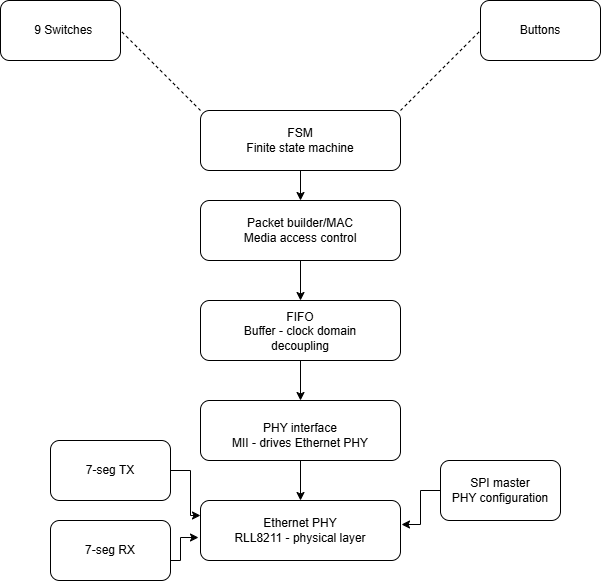

The diagram above was exported from draw.io. Its source (the exported page's mxGraphModel, read from the mxfile embedded in the PNG):
<mxGraphModel dx="1414" dy="777" grid="1" gridSize="10" guides="1" tooltips="1" connect="1" arrows="1" fold="1" page="1" pageScale="1" pageWidth="850" pageHeight="1100" math="0" shadow="0">
  <root>
    <mxCell id="0" />
    <mxCell id="1" parent="0" />
    <mxCell id="MFFHOVkz15uRZe3bjzEb-1" parent="1" style="rounded=1;whiteSpace=wrap;html=1;" value="" vertex="1">
      <mxGeometry height="60" width="120" x="120" y="40" as="geometry" />
    </mxCell>
    <mxCell id="MFFHOVkz15uRZe3bjzEb-2" parent="1" style="rounded=1;whiteSpace=wrap;html=1;" value="" vertex="1">
      <mxGeometry height="60" width="120" x="600" y="40" as="geometry" />
    </mxCell>
    <mxCell id="MFFHOVkz15uRZe3bjzEb-3" parent="1" style="text;html=1;whiteSpace=wrap;strokeColor=none;fillColor=none;align=center;verticalAlign=middle;rounded=0;" value="9 Switches&amp;nbsp;" vertex="1">
      <mxGeometry height="30" width="70" x="150" y="55" as="geometry" />
    </mxCell>
    <mxCell id="MFFHOVkz15uRZe3bjzEb-4" parent="1" style="text;html=1;whiteSpace=wrap;strokeColor=none;fillColor=none;align=center;verticalAlign=middle;rounded=0;" value="Buttons" vertex="1">
      <mxGeometry height="30" width="60" x="630" y="55" as="geometry" />
    </mxCell>
    <mxCell id="MFFHOVkz15uRZe3bjzEb-5" parent="1" style="rounded=1;whiteSpace=wrap;html=1;" value="" vertex="1">
      <mxGeometry height="60" width="200" x="320" y="150" as="geometry" />
    </mxCell>
    <mxCell id="MFFHOVkz15uRZe3bjzEb-6" parent="1" style="text;html=1;whiteSpace=wrap;strokeColor=none;fillColor=none;align=center;verticalAlign=middle;rounded=0;" value="FSM&lt;div&gt;Finite state machine&lt;/div&gt;" vertex="1">
      <mxGeometry height="30" width="140" x="350" y="165" as="geometry" />
    </mxCell>
    <mxCell id="MFFHOVkz15uRZe3bjzEb-7" parent="1" style="rounded=1;whiteSpace=wrap;html=1;" value="" vertex="1">
      <mxGeometry height="60" width="200" x="320" y="240" as="geometry" />
    </mxCell>
    <mxCell id="MFFHOVkz15uRZe3bjzEb-8" parent="1" style="rounded=1;whiteSpace=wrap;html=1;" value="" vertex="1">
      <mxGeometry height="60" width="200" x="320" y="340" as="geometry" />
    </mxCell>
    <mxCell id="MFFHOVkz15uRZe3bjzEb-9" parent="1" style="rounded=1;whiteSpace=wrap;html=1;" value="" vertex="1">
      <mxGeometry height="60" width="200" x="320" y="440" as="geometry" />
    </mxCell>
    <mxCell id="MFFHOVkz15uRZe3bjzEb-10" parent="1" style="rounded=1;whiteSpace=wrap;html=1;" value="" vertex="1">
      <mxGeometry height="60" width="200" x="320" y="540" as="geometry" />
    </mxCell>
    <mxCell id="MFFHOVkz15uRZe3bjzEb-11" edge="1" parent="1" style="edgeStyle=orthogonalEdgeStyle;rounded=0;orthogonalLoop=1;jettySize=auto;html=1;entryX=0.5;entryY=0;entryDx=0;entryDy=0;" target="MFFHOVkz15uRZe3bjzEb-8">
      <mxGeometry relative="1" as="geometry">
        <mxPoint x="420" y="300" as="sourcePoint" />
      </mxGeometry>
    </mxCell>
    <mxCell id="MFFHOVkz15uRZe3bjzEb-12" parent="1" style="text;html=1;whiteSpace=wrap;strokeColor=none;fillColor=none;align=center;verticalAlign=middle;rounded=0;" value="Packet builder/MAC&lt;div&gt;Media access control&lt;/div&gt;" vertex="1">
      <mxGeometry height="30" width="140" x="350" y="255" as="geometry" />
    </mxCell>
    <mxCell id="MFFHOVkz15uRZe3bjzEb-13" edge="1" parent="1" source="MFFHOVkz15uRZe3bjzEb-14" style="edgeStyle=orthogonalEdgeStyle;rounded=0;orthogonalLoop=1;jettySize=auto;html=1;entryX=0.5;entryY=0;entryDx=0;entryDy=0;" target="MFFHOVkz15uRZe3bjzEb-9">
      <mxGeometry relative="1" as="geometry" />
    </mxCell>
    <mxCell id="MFFHOVkz15uRZe3bjzEb-14" parent="1" style="text;html=1;whiteSpace=wrap;strokeColor=none;fillColor=none;align=center;verticalAlign=middle;rounded=0;" value="FIFO&lt;div&gt;Buffer - clock domain decoupling&lt;br&gt;&lt;div&gt;&lt;br&gt;&lt;/div&gt;&lt;/div&gt;" vertex="1">
      <mxGeometry height="45" width="160" x="340" y="355" as="geometry" />
    </mxCell>
    <mxCell id="MFFHOVkz15uRZe3bjzEb-15" edge="1" parent="1" source="MFFHOVkz15uRZe3bjzEb-16" style="edgeStyle=orthogonalEdgeStyle;rounded=0;orthogonalLoop=1;jettySize=auto;html=1;exitX=0.5;exitY=1;exitDx=0;exitDy=0;entryX=0.5;entryY=0;entryDx=0;entryDy=0;" target="MFFHOVkz15uRZe3bjzEb-10">
      <mxGeometry relative="1" as="geometry" />
    </mxCell>
    <mxCell id="MFFHOVkz15uRZe3bjzEb-16" parent="1" style="text;html=1;whiteSpace=wrap;strokeColor=none;fillColor=none;align=center;verticalAlign=middle;rounded=0;" value="PHY interface&lt;div&gt;&lt;div&gt;&lt;div&gt;MII - drives Ethernet PHY&lt;/div&gt;&lt;/div&gt;&lt;/div&gt;" vertex="1">
      <mxGeometry height="50" width="160" x="340" y="450" as="geometry" />
    </mxCell>
    <mxCell id="MFFHOVkz15uRZe3bjzEb-17" parent="1" style="text;html=1;whiteSpace=wrap;strokeColor=none;fillColor=none;align=center;verticalAlign=middle;rounded=0;" value="Ethernet PHY&lt;div&gt;RLL8211 - physical layer&lt;/div&gt;" vertex="1">
      <mxGeometry height="40" width="160" x="340" y="550" as="geometry" />
    </mxCell>
    <mxCell id="MFFHOVkz15uRZe3bjzEb-18" parent="1" style="rounded=1;whiteSpace=wrap;html=1;" value="SPI master&lt;div&gt;PHY configuration&lt;/div&gt;" vertex="1">
      <mxGeometry height="60" width="120" x="560" y="500" as="geometry" />
    </mxCell>
    <mxCell id="MFFHOVkz15uRZe3bjzEb-19" edge="1" parent="1" source="MFFHOVkz15uRZe3bjzEb-20" style="edgeStyle=orthogonalEdgeStyle;rounded=0;orthogonalLoop=1;jettySize=auto;html=1;exitX=1;exitY=0.5;exitDx=0;exitDy=0;entryX=0;entryY=0.25;entryDx=0;entryDy=0;" target="MFFHOVkz15uRZe3bjzEb-10">
      <mxGeometry relative="1" as="geometry" />
    </mxCell>
    <mxCell id="MFFHOVkz15uRZe3bjzEb-20" parent="1" style="rounded=1;whiteSpace=wrap;html=1;" value="7-seg TX" vertex="1">
      <mxGeometry height="60" width="120" x="170" y="480" as="geometry" />
    </mxCell>
    <mxCell id="MFFHOVkz15uRZe3bjzEb-21" parent="1" style="rounded=1;whiteSpace=wrap;html=1;" value="7-seg RX" vertex="1">
      <mxGeometry height="60" width="120" x="170" y="560" as="geometry" />
    </mxCell>
    <mxCell id="MFFHOVkz15uRZe3bjzEb-22" edge="1" parent="1" style="endArrow=none;dashed=1;html=1;rounded=0;entryX=0;entryY=0.5;entryDx=0;entryDy=0;" target="MFFHOVkz15uRZe3bjzEb-2" value="">
      <mxGeometry height="50" relative="1" width="50" as="geometry">
        <mxPoint x="520" y="150" as="sourcePoint" />
        <mxPoint x="570" y="100" as="targetPoint" />
      </mxGeometry>
    </mxCell>
    <mxCell id="MFFHOVkz15uRZe3bjzEb-23" edge="1" parent="1" style="endArrow=none;dashed=1;html=1;rounded=0;entryX=1;entryY=0.5;entryDx=0;entryDy=0;" target="MFFHOVkz15uRZe3bjzEb-1" value="">
      <mxGeometry height="50" relative="1" width="50" as="geometry">
        <mxPoint x="320" y="150" as="sourcePoint" />
        <mxPoint x="370" y="100" as="targetPoint" />
      </mxGeometry>
    </mxCell>
    <mxCell id="MFFHOVkz15uRZe3bjzEb-24" edge="1" parent="1" source="MFFHOVkz15uRZe3bjzEb-5" style="endArrow=classic;html=1;rounded=0;entryX=0.5;entryY=0;entryDx=0;entryDy=0;exitX=0.5;exitY=1;exitDx=0;exitDy=0;" target="MFFHOVkz15uRZe3bjzEb-7" value="">
      <mxGeometry height="50" relative="1" width="50" as="geometry">
        <mxPoint x="530" y="215" as="sourcePoint" />
        <mxPoint x="580" y="165" as="targetPoint" />
      </mxGeometry>
    </mxCell>
    <mxCell id="MFFHOVkz15uRZe3bjzEb-25" edge="1" parent="1" source="MFFHOVkz15uRZe3bjzEb-18" style="edgeStyle=orthogonalEdgeStyle;rounded=0;orthogonalLoop=1;jettySize=auto;html=1;exitX=0;exitY=0.5;exitDx=0;exitDy=0;entryX=1.005;entryY=0.4;entryDx=0;entryDy=0;entryPerimeter=0;" target="MFFHOVkz15uRZe3bjzEb-10">
      <mxGeometry relative="1" as="geometry" />
    </mxCell>
    <mxCell id="MFFHOVkz15uRZe3bjzEb-26" edge="1" parent="1" style="endArrow=classic;html=1;rounded=0;entryX=-0.01;entryY=0.617;entryDx=0;entryDy=0;entryPerimeter=0;" target="MFFHOVkz15uRZe3bjzEb-10" value="">
      <mxGeometry height="50" relative="1" width="50" as="geometry">
        <Array as="points">
          <mxPoint x="300" y="600" />
          <mxPoint x="300" y="577" />
        </Array>
        <mxPoint x="290" y="600" as="sourcePoint" />
        <mxPoint x="340" y="550" as="targetPoint" />
      </mxGeometry>
    </mxCell>
  </root>
</mxGraphModel>